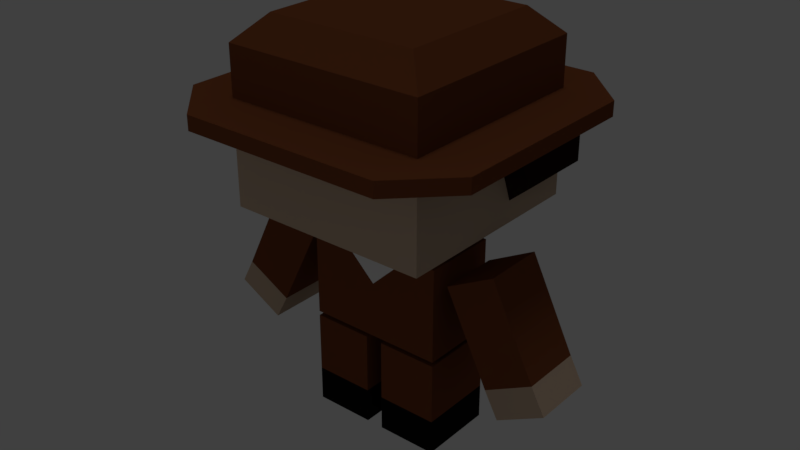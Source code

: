 # Source: cowboy.blend  (saved by Blender 2.79.0; exported with 4.5.12 LTS)
import bpy
from mathutils import Matrix  # noqa: F401  (used for matrix-valued properties, if any)

bpy.ops.wm.read_factory_settings(use_empty=True)
scene = bpy.context.scene
scene.name = 'Scene'

# ---- collections
col_collection_1 = bpy.data.collections.new('Collection 1'); scene.collection.children.link(col_collection_1)
col_collection_4 = bpy.data.collections.new('Collection 4'); scene.collection.children.link(col_collection_4)

# ---- materials (node trees are filled in below, after node groups)
mat_skin = bpy.data.materials.new('Skin')
mat_skin.alpha_threshold = 0.0
mat_skin.use_transparent_shadow = False
mat_skin.diffuse_color = (0.5382, 0.3997, 0.289, 1.0)
mat_skin.roughness = 0.5
mat_skin.line_color = (0.0, 0.0, 0.0, 1.0)
mat_brown = bpy.data.materials.new('Brown')
mat_brown.alpha_threshold = 0.0
mat_brown.use_transparent_shadow = False
mat_brown.diffuse_color = (0.1734, 0.05305, 0.0194, 1.0)
mat_brown.roughness = 0.5
mat_hair = bpy.data.materials.new('Hair')
mat_hair.alpha_threshold = 0.0
mat_hair.use_transparent_shadow = False
mat_hair.diffuse_color = (0.02037, 0.009547, 0.008135, 1.0)
mat_hair.roughness = 0.5
mat_hair.specular_intensity = 0.285
mat_black = bpy.data.materials.new('Black')
mat_black.alpha_threshold = 0.0
mat_black.use_transparent_shadow = False
mat_black.diffuse_color = (0.00637, 0.00637, 0.00637, 1.0)
mat_black.roughness = 0.5
mat_black.specular_intensity = 0.7523
mat_white = bpy.data.materials.new('White')
mat_white.alpha_threshold = 0.0
mat_white.use_transparent_shadow = False
mat_white.roughness = 0.5

# ---- material node trees

# ---- world
world_world = bpy.data.worlds.new('World'); scene.world = world_world
world_world.color = (0.05088, 0.05088, 0.05088)
world_world.use_sun_shadow = False
world_world.sun_shadow_jitter_overblur = 0.0
world_world.cycles.sampling_method = 'MANUAL'

# ---- lights
light_hemi = bpy.data.lights.new('Hemi', 'SUN')
light_hemi.transmission_factor = 0.0
light_hemi.angle = 0.1993
light_hemi.energy = 0.27
light_hemi.shadow_buffer_clip_start = 0.5
light_hemi.shadow_soft_size = 0.1
light_hemi.shadow_cascade_max_distance = 1000.0
light_point = bpy.data.lights.new('Point', 'POINT')
light_point.transmission_factor = 0.0
light_point.energy = 100.0
light_point.shadow_buffer_clip_start = 0.5
light_point.shadow_soft_size = 0.1
light_point.shadow_maximum_resolution = 0.006
light_point.use_absolute_resolution = True

# ---- meshes
me_cube = bpy.data.meshes.new('Cube')
me_cube.from_pydata([(0.6871, 0.3767, 1.936), (0.6871, -0.3767, 1.936), (1.0, 1.0, 3.123), (1.0, 1.0, 3.268), (1.0, 1.0, 2.25), (1.0, -1.0, 2.25), (0.6871, 0.3767, 1.0), (0.6871, -0.3767, 1.0), (0.08683, 0.3767, 1.0), (0.08683, -0.3767, 1.0), (0.6871, 0.3767, 0.35), (0.6871, -0.3767, 0.35), (0.08683, 0.3767, 0.35), (0.08683, -0.3767, 0.35), (1.247, 0.3044, 2.034), (1.247, -0.3044, 2.034), (0.7786, 0.3044, 1.783), (0.7786, -0.3044, 1.783), (1.681, 0.3044, 1.157), (1.681, -0.3044, 1.157), (1.212, 0.3044, 0.9066), (1.212, -0.3044, 0.9066), (0.75, 0.75, 4.0), (1.0, 1.0, 3.75), (0.75, -0.75, 4.0), (1.0, -1.0, 3.75), (1.0, -1.0, 3.268), (1.0, -1.0, 3.123), (1.5, -1.0, 3.268), (1.5, -1.0, 3.123), (1.5, 1.0, 3.268), (1.5, 1.0, 3.123), (1.0, -1.5, 3.268), (1.0, -1.5, 3.123), (1.0, 1.5, 3.268), (1.0, 1.5, 3.123), (1.0, -2.384e-07, 3.123), (1.0, 0.2486, 2.463), (1.0, 1.0, 2.463), (1.0, 1.2, 3.123), (1.0, 1.2, 2.634), (1.2, -2.52e-07, 3.123), (1.2, 1.0, 3.123), (1.2, 0.2486, 2.634), (1.2, 1.0, 2.634), (1.681, 0.3044, 1.157), (1.681, -0.3044, 1.157), (1.212, 0.3044, 0.9066), (1.212, -0.3044, 0.9066), (1.817, 0.3044, 0.9014), (1.817, -0.3044, 0.9014), (1.349, 0.3044, 0.651), (1.349, -0.3044, 0.651), (0.6871, 0.3767, 0.0), (0.6871, -0.3767, 0.0), (0.08683, 0.3767, 0.0), (0.08683, -0.3767, 0.0), (0.3942, -0.3767, 1.936), (-0.6871, 0.3767, 1.936), (-0.6871, -0.3767, 1.936), (-1.0, 1.0, 3.123), (-1.0, 1.0, 3.268), (-1.0, 1.0, 2.25), (-1.0, -1.0, 2.25), (-0.6871, 0.3767, 1.0), (-0.6871, -0.3767, 1.0), (-0.08683, 0.3767, 1.0), (-0.08683, -0.3767, 1.0), (-0.6871, 0.3767, 0.35), (-0.6871, -0.3767, 0.35), (-0.08683, 0.3767, 0.35), (-0.08683, -0.3767, 0.35), (-1.247, 0.3044, 2.034), (-1.247, -0.3044, 2.034), (-0.7786, 0.3044, 1.783), (-0.7786, -0.3044, 1.783), (-1.681, 0.3044, 1.157), (-1.681, -0.3044, 1.157), (-1.212, 0.3044, 0.9066), (-1.212, -0.3044, 0.9066), (-0.75, 0.75, 4.0), (-1.0, 1.0, 3.75), (-0.75, -0.75, 4.0), (-1.0, -1.0, 3.75), (-1.0, -1.0, 3.268), (-1.0, -1.0, 3.123), (-1.5, -1.0, 3.268), (-1.5, -1.0, 3.123), (-1.5, 1.0, 3.268), (-1.5, 1.0, 3.123), (-1.0, -1.5, 3.268), (-1.0, -1.5, 3.123), (-1.0, 1.5, 3.268), (-1.0, 1.5, 3.123), (-1.0, -2.384e-07, 3.123), (-1.0, 0.2486, 2.463), (-1.0, 1.0, 2.463), (0.0, -1.0, 2.25), (0.0, -0.3767, 1.936), (0.0, 1.0, 3.75), (0.0, 0.75, 4.0), (0.0, -0.75, 4.0), (0.0, -1.0, 3.75), (0.0, 1.0, 3.268), (0.0, -1.0, 3.123), (0.0, -1.0, 3.268), (0.0, -1.5, 3.123), (0.0, -1.5, 3.268), (0.0, 1.5, 3.268), (0.0, 1.5, 3.123), (0.0, 0.3767, 1.0), (0.0, -0.3767, 1.0), (0.0, 1.0, 2.25), (0.0, 0.3767, 1.936), (0.0, 1.0, 2.463), (-1.0, 1.2, 3.123), (0.0, 1.2, 3.123), (-1.0, 1.2, 2.634), (0.0, 1.2, 2.634), (-1.2, -2.52e-07, 3.123), (-1.2, 1.0, 3.123), (-1.2, 0.2486, 2.634), (-1.2, 1.0, 2.634), (-1.681, 0.3044, 1.157), (-1.681, -0.3044, 1.157), (-1.212, 0.3044, 0.9066), (-1.212, -0.3044, 0.9066), (-1.817, 0.3044, 0.9014), (-1.817, -0.3044, 0.9014), (-1.349, 0.3044, 0.651), (-1.349, -0.3044, 0.651), (-0.6871, 0.3767, 0.0), (-0.6871, -0.3767, 0.0), (-0.08683, 0.3767, 0.0), (-0.08683, -0.3767, 0.0), (-0.3942, -0.3767, 1.936), (0.0, -0.3767, 1.557), (0.08683, 0.3767, 0.9555), (0.08683, -0.3767, 0.9555), (0.6871, -0.3767, 0.9555), (0.6871, 0.3767, 0.9555), (-0.08683, 0.3767, 0.9555), (-0.08683, -0.3767, 0.9555), (-0.6871, -0.3767, 0.9555), (-0.6871, 0.3767, 0.9555), (0.6871, 0.3767, 2.0), (0.6871, -0.3767, 2.0), (0.3942, -0.3767, 2.0), (0.0, -0.3767, 2.0), (0.0, 0.3767, 2.0), (-0.6871, 0.3767, 2.0), (-0.6871, -0.3767, 2.0), (-0.3942, -0.3767, 2.0)], [(2, 39), (60, 115)], [(3, 23, 25, 26), (146, 145, 4, 5), (148, 147, 146, 5, 97), (0, 1, 7, 6), (6, 7, 9, 111, 67, 65, 64, 66, 110, 8), (138, 137, 12, 13), (10, 11, 54, 53), (139, 138, 13, 11), (137, 140, 10, 12), (140, 139, 11, 10), (15, 14, 16, 17), (19, 21, 48, 46), (16, 14, 18, 20), (15, 17, 21, 19), (14, 15, 19, 18), (17, 16, 20, 21), (22, 24, 25, 23), (103, 3, 34, 108), (44, 40, 39, 42), (104, 27, 33, 106), (31, 30, 28, 29), (3, 26, 28, 30), (33, 29, 28, 32), (26, 32, 28), (33, 27, 29), (34, 30, 31, 35), (34, 3, 30), (4, 38, 37, 36, 27, 5), (34, 35, 109, 108), (26, 105, 107, 32), (33, 32, 107, 106), (5, 27, 104, 97), (24, 101, 102, 25), (23, 99, 100, 22), (23, 3, 103, 99), (22, 100, 101, 24), (26, 25, 102, 105), (145, 149, 112, 4), (57, 98, 136), (0, 6, 8, 110, 113), (114, 38, 4, 112), (116, 39, 40, 118), (38, 114, 118, 40), (44, 38, 40), (44, 42, 41, 43), (36, 37, 43, 41), (37, 38, 44, 43), (2, 36, 41, 42), (36, 41, 42, 31, 29, 27), (31, 42, 39, 35), (109, 35, 39, 116), (45, 46, 50, 49), (18, 19, 46, 45), (21, 20, 47, 48), (20, 18, 45, 47), (50, 52, 51, 49), (48, 47, 51, 52), (47, 45, 49, 51), (46, 48, 52, 50), (54, 56, 55, 53), (13, 12, 55, 56), (12, 10, 53, 55), (11, 13, 56, 54), (1, 57, 136, 111, 9, 7), (61, 84, 83, 81), (151, 63, 62, 150), (148, 97, 63, 151, 152), (58, 64, 65, 59), (139, 140, 137, 138), (142, 71, 70, 141), (68, 131, 132, 69), (143, 69, 71, 142), (141, 70, 68, 144), (144, 68, 69, 143), (73, 75, 74, 72), (77, 124, 126, 79), (74, 78, 76, 72), (73, 77, 79, 75), (72, 76, 77, 73), (75, 79, 78, 74), (80, 81, 83, 82), (103, 108, 92, 61), (122, 120, 115, 117), (104, 106, 91, 85), (89, 87, 86, 88), (61, 88, 86, 84), (91, 90, 86, 87), (84, 86, 90), (91, 87, 85), (92, 93, 89, 88), (92, 88, 61), (62, 63, 85, 94, 95, 96), (92, 108, 109, 93), (84, 90, 107, 105), (91, 106, 107, 90), (63, 97, 104, 85), (82, 83, 102, 101), (81, 80, 100, 99), (81, 99, 103, 61), (80, 82, 101, 100), (84, 105, 102, 83), (150, 62, 112, 149), (135, 136, 98), (58, 113, 110, 66, 64), (114, 112, 62, 96), (116, 118, 117, 115), (96, 117, 118, 114), (122, 117, 96), (122, 121, 119, 120), (94, 119, 121, 95), (95, 121, 122, 96), (60, 120, 119, 94), (94, 85, 87, 89, 120, 119), (89, 93, 115, 120), (109, 116, 115, 93), (123, 127, 128, 124), (76, 123, 124, 77), (79, 126, 125, 78), (78, 125, 123, 76), (128, 127, 129, 130), (126, 130, 129, 125), (125, 129, 127, 123), (124, 128, 130, 126), (132, 131, 133, 134), (71, 134, 133, 70), (70, 133, 131, 68), (69, 132, 134, 71), (59, 65, 67, 111, 136, 135), (144, 143, 142, 141), (1, 0, 113, 58, 59, 135, 98, 57), (146, 147, 148, 152, 151, 150, 149, 145)])
me_cube.polygons.foreach_set('material_index', [1, 0, 0, 1, 1, 1, 3, 1, 1, 1, 1, 0, 1, 1, 1, 1, 1, 1, 2, 1, 1, 1, 1, 1, 1, 1, 1, 0, 1, 1, 1, 0, 1, 1, 1, 1, 1, 0, 4, 1, 0, 2, 2, 2, 2, 2, 2, 0, 1, 1, 1, 0, 0, 0, 0, 0, 0, 0, 0, 3, 3, 3, 3, 1, 1, 0, 0, 1, 1, 1, 3, 1, 1, 1, 1, 0, 1, 1, 1, 1, 1, 1, 2, 1, 1, 1, 1, 1, 1, 1, 1, 0, 1, 1, 1, 0, 1, 1, 1, 1, 1, 0, 4, 1, 0, 2, 2, 2, 2, 2, 2, 0, 1, 1, 1, 0, 0, 0, 0, 0, 0, 0, 0, 3, 3, 3, 3, 1, 1, 1, 0])
me_cube.materials.append(mat_skin)
me_cube.materials.append(mat_brown)
me_cube.materials.append(mat_hair)
me_cube.materials.append(mat_black)
me_cube.materials.append(mat_white)
me_cube.use_remesh_preserve_volume = False
me_cube.use_remesh_preserve_attributes = False
me_cube.use_mirror_vertex_groups = False
me_cube.update()
arm_armature_001 = bpy.data.armatures.new('Armature.001')  # bones are not reproduced

# ---- objects
ob_hemi = bpy.data.objects.new('Hemi', light_hemi)
ob_cowboy = bpy.data.objects.new('Cowboy', me_cube)
ob_point = bpy.data.objects.new('Point', light_point)
ob_armature = bpy.data.objects.new('Armature', arm_armature_001)

# ---- transforms, parenting, visibility, modifiers, constraints
ob_hemi.location = (-0.2149, 0.3322, 8.141)
ob_hemi.lineart.crease_threshold = 0.0
ob_cowboy.parent = ob_armature
ob_cowboy.matrix_parent_inverse = Matrix(((1.0, 0.0, 0.0, 0.0), (0.0, -4.371e-08, -1.0, 1.105), (0.0, 1.0, -4.371e-08, 4.831e-08), (0.0, 0.0, 0.0, 1.0)))
ob_cowboy.location = (0.0, 0.0, 0.0)
ob_cowboy.lock_rotations_4d = False
ob_cowboy.empty_display_type = 'ARROWS'
ob_cowboy.lineart.crease_threshold = 0.0
_vg = ob_cowboy.vertex_groups.new(name='Root')
_vg = ob_cowboy.vertex_groups.new(name='Body')
_vg.add([0, 1, 6, 7, 8, 9, 57, 58, 59, 64, 65, 66, 67, 98, 110, 111, 113, 135, 136], 1.0, 'REPLACE')
_vg = ob_cowboy.vertex_groups.new(name='Head')
_vg.add([2, 3, 4, 5, 22, 23, 24, 25, 26, 27, 28, 29, 30, 31, 32, 33, 34, 35, 36, 37, 38, 39, 40, 41, 42, 43, 44, 60, 61, 62, 63, 80, 81, 82, 83, 84, 85, 86, 87, 88, 89, 90, 91, 92, 93, 94, 95, 96, 97, 99, 100, 101, 102, 103, 104, 105, 106, 107, 108, 109, 112, 114, 115, 116, 117, 118, 119, 120, 121, 122, 145, 146, 147, 148, 149, 150, 151, 152], 1.0, 'REPLACE')
_vg = ob_cowboy.vertex_groups.new(name='Arm.L')
_vg.add([14, 15, 16, 17, 18, 19, 20, 21, 45, 46, 47, 48, 49, 50, 51, 52], 1.0, 'REPLACE')
_vg = ob_cowboy.vertex_groups.new(name='Leg.L')
_vg.add([10, 11, 12, 13, 53, 54, 55, 56, 137, 138, 139, 140], 1.0, 'REPLACE')
_vg = ob_cowboy.vertex_groups.new(name='Arm.R')
_vg.add([72, 73, 74, 75, 76, 77, 78, 79, 123, 124, 125, 126, 127, 128, 129, 130], 1.0, 'REPLACE')
_vg = ob_cowboy.vertex_groups.new(name='Leg.R')
_vg.add([68, 69, 70, 71, 131, 132, 133, 134, 141, 142, 143, 144], 1.0, 'REPLACE')
_m = ob_cowboy.modifiers.new('Armature', 'ARMATURE')
_m.object = ob_armature
ob_point.location = (2.101, -10.99, 5.9)
ob_point.lineart.crease_threshold = 0.0
ob_armature.location = (0.0, 0.0, 1.105)
ob_armature.rotation_euler = (-1.571, -0.0, 0.0)
ob_armature.show_in_front = True
ob_armature.lineart.crease_threshold = 0.0

# ---- collection membership
col_collection_1.objects.link(ob_hemi)
col_collection_1.objects.link(ob_cowboy)
col_collection_4.objects.link(ob_point)
col_collection_4.objects.link(ob_armature)

# ---- scene / render settings (as saved in the file)
scene.frame_start = 1; scene.frame_end = 250; scene.frame_set(1)
scene.render.engine = 'BLENDER_EEVEE_NEXT'
scene.render.resolution_percentage = 50
scene.render.dither_intensity = 0.0
scene.cycles.use_denoising = False
scene.cycles.samples = 128
scene.cycles.sampling_pattern = 'TABULATED_SOBOL'
scene.cycles.use_adaptive_sampling = False
scene.cycles.use_light_tree = False
scene.cycles.blur_glossy = 0.0
scene.cycles.sample_clamp_indirect = 0.0
scene.view_settings.view_transform = 'Standard'
bpy.context.view_layer.update()

# ---- added for rendering (the .blend has no active camera): camera
cam_auto = bpy.data.cameras.new('AutoCamera')
cam_auto.lens = 50.0
cam_auto.sensor_width = 36.0
cam_auto.clip_end = 1000.0
ob_auto_camera = bpy.data.objects.new('AutoCamera', cam_auto)
scene.collection.objects.link(ob_auto_camera)
ob_auto_camera.location = (5.71915, -6.86298, 6.57532)
ob_auto_camera.rotation_euler = (1.09748, -7.21219e-08, 0.694738)
scene.camera = ob_auto_camera
bpy.context.view_layer.update()
